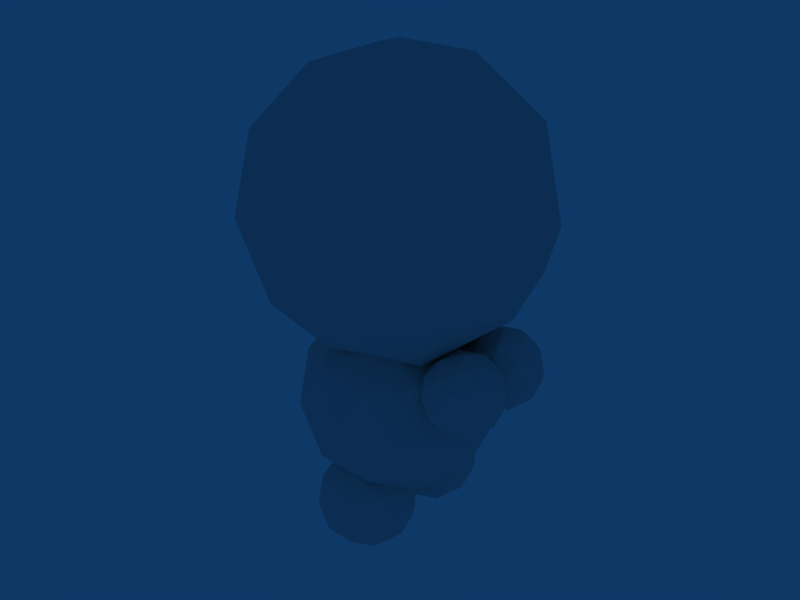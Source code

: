 # Source: player.blend  (saved by Blender 2.49.2; exported with 4.5.12 LTS)
import bpy
from mathutils import Matrix  # noqa: F401  (used for matrix-valued properties, if any)

bpy.ops.wm.read_factory_settings(use_empty=True)
scene = bpy.context.scene
scene.name = 'Scene'

# ---- collections
col_collection_1 = bpy.data.collections.new('Collection 1'); scene.collection.children.link(col_collection_1)

# ---- world
world_world = bpy.data.worlds.new('World'); scene.world = world_world
world_world.color = (0.05656, 0.2208, 0.4)
world_world.use_sun_shadow = False
world_world.sun_shadow_jitter_overblur = 0.0
world_world.cycles.sampling_method = 'MANUAL'
world_world.cycles.sample_map_resolution = 256

# ---- meshes
me_sphere_005 = bpy.data.meshes.new('Sphere.005')
me_sphere_005.from_pydata([(0.0, 0.0, -0.4), (0.2894, -0.2103, -0.1789), (-0.1106, -0.3403, -0.1789), (-0.3578, 0.0, -0.1789), (-0.1106, 0.3403, -0.1789), (0.2894, 0.2103, -0.1789), (0.1106, -0.3403, 0.1789), (-0.2894, -0.2103, 0.1789), (-0.2894, 0.2103, 0.1789), (0.1106, 0.3403, 0.1789), (0.3578, 0.0, 0.1789), (0.0, 0.0, 0.4), (0.1701, -0.1236, -0.3403), (-0.06498, -0.2, -0.3403), (0.1051, -0.3236, -0.2103), (0.1701, 0.1236, -0.3403), (0.3403, 0.0, -0.2103), (-0.2103, 0.0, -0.3403), (-0.2753, -0.2, -0.2103), (-0.06498, 0.2, -0.3403), (-0.2753, 0.2, -0.2103), (0.1051, 0.3236, -0.2103), (0.3804, 0.1236, 0.0), (0.3804, -0.1236, 0.0), (0.2351, -0.3236, 0.0), (0.0, -0.4, 0.0), (-0.2351, -0.3236, 0.0), (-0.3804, -0.1236, 0.0), (-0.3804, 0.1236, 0.0), (-0.2351, 0.3236, 0.0), (0.0, 0.4, 0.0), (0.2351, 0.3236, 0.0), (0.2753, -0.2, 0.2103), (-0.1051, -0.3236, 0.2103), (-0.3403, 0.0, 0.2103), (-0.1051, 0.3236, 0.2103), (0.2753, 0.2, 0.2103), (0.2103, 0.0, 0.3403), (0.06498, -0.2, 0.3403), (-0.1701, -0.1236, 0.3403), (-0.1701, 0.1236, 0.3403), (0.06498, 0.2, 0.3403)], [], [(14, 12, 1), (12, 14, 13), (2, 13, 14), (13, 0, 12), (16, 1, 12), (12, 15, 16), (5, 16, 15), (12, 0, 15), (18, 13, 2), (13, 18, 17), (3, 17, 18), (17, 0, 13), (20, 17, 3), (17, 20, 19), (4, 19, 20), (19, 0, 17), (21, 19, 4), (19, 21, 15), (5, 15, 21), (15, 0, 19), (23, 1, 16), (16, 22, 23), (10, 23, 22), (22, 16, 5), (25, 2, 14), (14, 24, 25), (6, 25, 24), (24, 14, 1), (27, 3, 18), (18, 26, 27), (7, 27, 26), (26, 18, 2), (29, 4, 20), (20, 28, 29), (8, 29, 28), (28, 20, 3), (31, 5, 21), (21, 30, 31), (9, 31, 30), (30, 21, 4), (32, 23, 10), (23, 32, 24), (6, 24, 32), (24, 1, 23), (33, 25, 6), (25, 33, 26), (7, 26, 33), (26, 2, 25), (34, 27, 7), (27, 34, 28), (8, 28, 34), (28, 3, 27), (35, 29, 8), (29, 35, 30), (9, 30, 35), (30, 4, 29), (36, 31, 9), (31, 36, 22), (10, 22, 36), (22, 5, 31), (38, 6, 32), (32, 37, 38), (11, 38, 37), (37, 32, 10), (39, 7, 33), (33, 38, 39), (11, 39, 38), (38, 33, 6), (40, 8, 34), (34, 39, 40), (11, 40, 39), (39, 34, 7), (41, 9, 35), (35, 40, 41), (11, 41, 40), (40, 35, 8), (37, 10, 36), (36, 41, 37), (11, 37, 41), (41, 36, 9)])
_uv = me_sphere_005.uv_layers.new(name='UVTex')
_uv.uv.foreach_set('vector', [0.8114, 0.7382, 0.8521, 0.675, 0.8582, 0.7471, 0.8521, 0.675, 0.8114, 0.7382, 0.7708, 0.675, 0.7647, 0.7471, 0.7708, 0.675, 0.8114, 0.7382, 0.2221, 0.9077, 0.2422, 0.8536, 0.2854, 0.8834, 0.9181, 0.7317, 0.8582, 0.7471, 0.8521, 0.675, 0.2854, 0.8834, 0.2696, 0.8213, 0.3244, 0.8199, 0.2871, 0.7805, 0.3244, 0.8199, 0.2696, 0.8213, 0.2854, 0.8834, 0.2422, 0.8536, 0.2696, 0.8213, 0.7048, 0.7317, 0.7708, 0.675, 0.7647, 0.7471, 0.2221, 0.9077, 0.1589, 0.8835, 0.2039, 0.8465, 0.1695, 0.8257, 0.2039, 0.8465, 0.1589, 0.8835, 0.2039, 0.8465, 0.2422, 0.8536, 0.2221, 0.9077, 0.1981, 0.8012, 0.2039, 0.8465, 0.1695, 0.8257, 0.2039, 0.8465, 0.1981, 0.8012, 0.2313, 0.8139, 0.2221, 0.7805, 0.2313, 0.8139, 0.1981, 0.8012, 0.2313, 0.8139, 0.2422, 0.8536, 0.2039, 0.8465, 0.2518, 0.7805, 0.2313, 0.8139, 0.2221, 0.7805, 0.2313, 0.8139, 0.2518, 0.7805, 0.2696, 0.8213, 0.2871, 0.7805, 0.2696, 0.8213, 0.2518, 0.7805, 0.2696, 0.8213, 0.2422, 0.8536, 0.2313, 0.8139, 0.8798, 0.7969, 0.8582, 0.7471, 0.9181, 0.7317, 0.9181, 0.7317, 0.9432, 0.8231, 0.8798, 0.7969, 0.8871, 0.8522, 0.8798, 0.7969, 0.9432, 0.8231, 0.3244, 0.7412, 0.3244, 0.8199, 0.2871, 0.7805, 0.7901, 0.7884, 0.7647, 0.7471, 0.8114, 0.7382, 0.8114, 0.7382, 0.8328, 0.7884, 0.7901, 0.7884, 0.8114, 0.8232, 0.7901, 0.7884, 0.8328, 0.7884, 0.8328, 0.7884, 0.8114, 0.7382, 0.8582, 0.7471, 0.1197, 0.8198, 0.1695, 0.8257, 0.1589, 0.8835, 0.7048, 0.7317, 0.743, 0.7969, 0.6796, 0.8231, 0.7358, 0.8522, 0.6796, 0.8231, 0.743, 0.7969, 0.743, 0.7969, 0.7048, 0.7317, 0.7647, 0.7471, 0.1981, 0.7599, 0.2221, 0.7805, 0.1981, 0.8012, 0.1981, 0.8012, 0.1634, 0.7805, 0.1981, 0.7599, 0.1695, 0.7354, 0.1981, 0.7599, 0.1634, 0.7805, 0.1634, 0.7805, 0.1981, 0.8012, 0.1695, 0.8257, 0.2696, 0.7397, 0.2871, 0.7805, 0.2518, 0.7805, 0.2518, 0.7805, 0.2313, 0.7472, 0.2696, 0.7397, 0.2422, 0.7075, 0.2696, 0.7397, 0.2313, 0.7472, 0.2313, 0.7472, 0.2518, 0.7805, 0.2221, 0.7805, 0.846, 0.8364, 0.8798, 0.7969, 0.8871, 0.8522, 0.8798, 0.7969, 0.846, 0.8364, 0.8328, 0.7884, 0.8114, 0.8232, 0.8328, 0.7884, 0.846, 0.8364, 0.8328, 0.7884, 0.8582, 0.7471, 0.8798, 0.7969, 0.7769, 0.8364, 0.7901, 0.7884, 0.8114, 0.8232, 0.7901, 0.7884, 0.7769, 0.8364, 0.743, 0.7969, 0.7358, 0.8522, 0.743, 0.7969, 0.7769, 0.8364, 0.743, 0.7969, 0.7647, 0.7471, 0.7901, 0.7884, 0.7048, 0.9148, 0.6796, 0.8231, 0.7358, 0.8522, 0.1197, 0.8198, 0.1197, 0.7413, 0.1634, 0.7805, 0.1695, 0.7354, 0.1634, 0.7805, 0.1197, 0.7413, 0.1634, 0.7805, 0.1695, 0.8257, 0.1197, 0.8198, 0.2039, 0.7145, 0.1981, 0.7599, 0.1695, 0.7354, 0.1981, 0.7599, 0.2039, 0.7145, 0.2313, 0.7472, 0.2422, 0.7075, 0.2313, 0.7472, 0.2039, 0.7145, 0.2313, 0.7472, 0.2221, 0.7805, 0.1981, 0.7599, 0.2854, 0.6777, 0.2696, 0.7397, 0.2422, 0.7075, 0.2696, 0.7397, 0.2854, 0.6777, 0.3244, 0.7412, 0.8871, 0.8522, 0.9432, 0.8231, 0.918, 0.9148, 0.3244, 0.7412, 0.2871, 0.7805, 0.2696, 0.7397, 0.8114, 0.8661, 0.8114, 0.8232, 0.846, 0.8364, 0.846, 0.8364, 0.8537, 0.8919, 0.8114, 0.8661, 0.8114, 0.9172, 0.8114, 0.8661, 0.8537, 0.8919, 0.8537, 0.8919, 0.846, 0.8364, 0.8871, 0.8522, 0.7692, 0.8919, 0.7358, 0.8522, 0.7769, 0.8364, 0.7769, 0.8364, 0.8114, 0.8661, 0.7692, 0.8919, 0.8114, 0.9172, 0.7692, 0.8919, 0.8114, 0.8661, 0.8114, 0.8661, 0.7769, 0.8364, 0.8114, 0.8232, 0.1589, 0.6776, 0.1695, 0.7354, 0.1197, 0.7413, 0.7048, 0.9148, 0.7692, 0.8919, 0.7707, 0.9713, 0.8114, 0.9172, 0.7707, 0.9713, 0.7692, 0.8919, 0.7692, 0.8919, 0.7048, 0.9148, 0.7358, 0.8522, 0.2221, 0.6533, 0.2422, 0.7075, 0.2039, 0.7145, 0.2039, 0.7145, 0.1589, 0.6776, 0.2221, 0.6533, 0.8114, 0.9172, 0.8522, 0.9713, 0.7707, 0.9713, 0.1589, 0.6776, 0.2039, 0.7145, 0.1695, 0.7354, 0.8537, 0.8919, 0.8871, 0.8522, 0.918, 0.9148, 0.918, 0.9148, 0.8522, 0.9713, 0.8537, 0.8919, 0.8114, 0.9172, 0.8537, 0.8919, 0.8522, 0.9713, 0.2221, 0.6533, 0.2854, 0.6777, 0.2422, 0.7075])
me_sphere_005.use_remesh_preserve_volume = False
me_sphere_005.use_remesh_preserve_attributes = False
me_sphere_005.use_mirror_vertex_groups = False
me_sphere_005.update()
me_sphere_004 = bpy.data.meshes.new('Sphere.004')
me_sphere_004.from_pydata([(0.0, 0.0, -0.4), (0.2894, -0.2103, -0.1789), (-0.1106, -0.3403, -0.1789), (-0.3578, 0.0, -0.1789), (-0.1106, 0.3403, -0.1789), (0.2894, 0.2103, -0.1789), (0.1106, -0.3403, 0.1789), (-0.2894, -0.2103, 0.1789), (-0.2894, 0.2103, 0.1789), (0.1106, 0.3403, 0.1789), (0.3578, 0.0, 0.1789), (0.0, 0.0, 0.4), (0.1701, -0.1236, -0.3403), (-0.06498, -0.2, -0.3403), (0.1051, -0.3236, -0.2103), (0.1701, 0.1236, -0.3403), (0.3403, 0.0, -0.2103), (-0.2103, 0.0, -0.3403), (-0.2753, -0.2, -0.2103), (-0.06498, 0.2, -0.3403), (-0.2753, 0.2, -0.2103), (0.1051, 0.3236, -0.2103), (0.3804, 0.1236, 0.0), (0.3804, -0.1236, 0.0), (0.2351, -0.3236, 0.0), (0.0, -0.4, 0.0), (-0.2351, -0.3236, 0.0), (-0.3804, -0.1236, 0.0), (-0.3804, 0.1236, 0.0), (-0.2351, 0.3236, 0.0), (0.0, 0.4, 0.0), (0.2351, 0.3236, 0.0), (0.2753, -0.2, 0.2103), (-0.1051, -0.3236, 0.2103), (-0.3403, 0.0, 0.2103), (-0.1051, 0.3236, 0.2103), (0.2753, 0.2, 0.2103), (0.2103, 0.0, 0.3403), (0.06498, -0.2, 0.3403), (-0.1701, -0.1236, 0.3403), (-0.1701, 0.1236, 0.3403), (0.06498, 0.2, 0.3403), (-0.9719, -0.6959, -0.5104)], [], [(14, 12, 1), (12, 14, 13), (2, 13, 14), (13, 0, 12), (16, 1, 12), (12, 15, 16), (5, 16, 15), (12, 0, 15), (18, 13, 2), (13, 18, 17), (3, 17, 18), (17, 0, 13), (20, 17, 3), (17, 20, 19), (4, 19, 20), (19, 0, 17), (21, 19, 4), (19, 21, 15), (5, 15, 21), (15, 0, 19), (23, 1, 16), (16, 22, 23), (10, 23, 22), (22, 16, 5), (25, 2, 14), (14, 24, 25), (6, 25, 24), (24, 14, 1), (27, 3, 18), (18, 26, 27), (7, 27, 26), (26, 18, 2), (29, 4, 20), (20, 28, 29), (8, 29, 28), (28, 20, 3), (31, 5, 21), (21, 30, 31), (9, 31, 30), (30, 21, 4), (32, 23, 10), (23, 32, 24), (6, 24, 32), (24, 1, 23), (33, 25, 6), (25, 33, 26), (7, 26, 33), (26, 2, 25), (34, 27, 7), (27, 34, 28), (8, 28, 34), (28, 3, 27), (35, 29, 8), (29, 35, 30), (9, 30, 35), (30, 4, 29), (36, 31, 9), (31, 36, 22), (10, 22, 36), (22, 5, 31), (38, 6, 32), (32, 37, 38), (11, 38, 37), (37, 32, 10), (39, 7, 33), (33, 38, 39), (11, 39, 38), (38, 33, 6), (40, 8, 34), (34, 39, 40), (11, 40, 39), (39, 34, 7), (41, 9, 35), (35, 40, 41), (11, 41, 40), (40, 35, 8), (37, 10, 36), (36, 41, 37), (11, 37, 41), (41, 36, 9)])
_uv = me_sphere_004.uv_layers.new(name='UVTex')
_uv.uv.foreach_set('vector', [0.211, 0.8208, 0.2165, 0.7814, 0.2402, 0.8096, 0.2165, 0.7814, 0.211, 0.8208, 0.1864, 0.7997, 0.1864, 0.8302, 0.1864, 0.7997, 0.211, 0.8208, 0.1864, 0.7997, 0.1864, 0.7634, 0.2165, 0.7814, 0.2622, 0.7651, 0.2402, 0.8096, 0.2165, 0.7814, 0.2165, 0.7814, 0.2154, 0.725, 0.2622, 0.7651, 0.8153, 0.7521, 0.8413, 0.7248, 0.8413, 0.7795, 0.2165, 0.7814, 0.1864, 0.7634, 0.2154, 0.725, 0.1619, 0.8208, 0.1864, 0.7997, 0.1864, 0.8302, 0.1864, 0.7997, 0.1619, 0.8208, 0.1564, 0.7814, 0.1327, 0.8096, 0.1564, 0.7814, 0.1619, 0.8208, 0.1564, 0.7814, 0.1864, 0.7634, 0.1864, 0.7997, 0.1107, 0.7651, 0.1564, 0.7814, 0.1327, 0.8096, 0.1564, 0.7814, 0.1107, 0.7651, 0.1575, 0.725, 0.7841, 0.8028, 0.8141, 0.8236, 0.7702, 0.8405, 0.1575, 0.725, 0.1864, 0.7634, 0.1564, 0.7814, 0.8032, 0.7805, 0.8141, 0.8236, 0.7841, 0.8028, 0.8141, 0.8236, 0.8032, 0.7805, 0.8413, 0.7795, 0.8153, 0.7521, 0.8413, 0.7795, 0.8032, 0.7805, 0.2154, 0.725, 0.1864, 0.7634, 0.1575, 0.725, 0.2801, 0.8303, 0.2402, 0.8096, 0.2622, 0.7651, 0.8413, 0.7248, 0.8032, 0.7238, 0.8141, 0.6807, 0.7841, 0.7014, 0.8141, 0.6807, 0.8032, 0.7238, 0.8032, 0.7238, 0.8413, 0.7248, 0.8153, 0.7521, 0.2016, 0.8549, 0.1864, 0.8302, 0.211, 0.8208, 0.211, 0.8208, 0.235, 0.8489, 0.2016, 0.8549, 0.2197, 0.8843, 0.2016, 0.8549, 0.235, 0.8489, 0.235, 0.8489, 0.211, 0.8208, 0.2402, 0.8096, 0.1378, 0.8489, 0.1327, 0.8096, 0.1619, 0.8208, 0.1619, 0.8208, 0.1713, 0.8549, 0.1378, 0.8489, 0.1532, 0.8843, 0.1378, 0.8489, 0.1713, 0.8549, 0.1713, 0.8549, 0.1619, 0.8208, 0.1864, 0.8302, 0.7576, 0.798, 0.7841, 0.8028, 0.7702, 0.8405, 0.7702, 0.8405, 0.7263, 0.8236, 0.7576, 0.798, 0.7337, 0.7835, 0.7576, 0.798, 0.7263, 0.8236, 0.09277, 0.8303, 0.1107, 0.7651, 0.1327, 0.8096, 0.7908, 0.7521, 0.8153, 0.7521, 0.8032, 0.7805, 0.8032, 0.7805, 0.7766, 0.7753, 0.7908, 0.7521, 0.7702, 0.7521, 0.7908, 0.7521, 0.7766, 0.7753, 0.7766, 0.7753, 0.8032, 0.7805, 0.7841, 0.8028, 0.7702, 0.6638, 0.8141, 0.6807, 0.7841, 0.7014, 0.2801, 0.8303, 0.2622, 0.8953, 0.235, 0.8489, 0.2197, 0.8843, 0.235, 0.8489, 0.2622, 0.8953, 0.235, 0.8489, 0.2402, 0.8096, 0.2801, 0.8303, 0.1864, 0.8906, 0.2016, 0.8549, 0.2197, 0.8843, 0.2016, 0.8549, 0.1864, 0.8906, 0.1713, 0.8549, 0.1532, 0.8843, 0.1713, 0.8549, 0.1864, 0.8906, 0.1713, 0.8549, 0.1864, 0.8302, 0.2016, 0.8549, 0.1106, 0.8953, 0.1378, 0.8489, 0.1532, 0.8843, 0.1378, 0.8489, 0.1106, 0.8953, 0.09277, 0.8303, 0.7337, 0.7835, 0.7263, 0.8236, 0.6991, 0.7794, 0.09277, 0.8303, 0.1327, 0.8096, 0.1378, 0.8489, 0.7535, 0.7665, 0.7576, 0.798, 0.7337, 0.7835, 0.7576, 0.798, 0.7535, 0.7665, 0.7766, 0.7753, 0.7702, 0.7521, 0.7766, 0.7753, 0.7535, 0.7665, 0.7766, 0.7753, 0.7841, 0.8028, 0.7576, 0.798, 0.7766, 0.729, 0.7908, 0.7521, 0.7702, 0.7521, 0.7908, 0.7521, 0.7766, 0.729, 0.8032, 0.7238, 0.7841, 0.7014, 0.8032, 0.7238, 0.7766, 0.729, 0.8032, 0.7238, 0.8153, 0.7521, 0.7908, 0.7521, 0.2153, 0.9355, 0.2197, 0.8843, 0.2622, 0.8953, 0.7702, 0.6638, 0.7576, 0.7063, 0.7263, 0.6806, 0.7337, 0.7208, 0.7263, 0.6806, 0.7576, 0.7063, 0.7576, 0.7063, 0.7702, 0.6638, 0.7841, 0.7014, 0.1575, 0.9355, 0.1532, 0.8843, 0.1864, 0.8906, 0.1864, 0.8906, 0.2153, 0.9355, 0.1575, 0.9355, 0.7337, 0.7208, 0.6991, 0.7249, 0.7263, 0.6806, 0.2153, 0.9355, 0.1864, 0.8906, 0.2197, 0.8843, 0.7294, 0.7521, 0.7337, 0.7835, 0.6991, 0.7794, 0.6991, 0.7794, 0.6991, 0.7249, 0.7294, 0.7521, 0.7337, 0.7208, 0.7294, 0.7521, 0.6991, 0.7249, 0.1575, 0.9355, 0.1106, 0.8953, 0.1532, 0.8843, 0.7535, 0.7378, 0.7702, 0.7521, 0.7535, 0.7665, 0.7535, 0.7665, 0.7294, 0.7521, 0.7535, 0.7378, 0.7337, 0.7208, 0.7535, 0.7378, 0.7294, 0.7521, 0.7294, 0.7521, 0.7535, 0.7665, 0.7337, 0.7835, 0.7576, 0.7063, 0.7841, 0.7014, 0.7766, 0.729, 0.7766, 0.729, 0.7535, 0.7378, 0.7576, 0.7063, 0.7337, 0.7208, 0.7576, 0.7063, 0.7535, 0.7378, 0.7535, 0.7378, 0.7766, 0.729, 0.7702, 0.7521])
me_sphere_004.use_remesh_preserve_volume = False
me_sphere_004.use_remesh_preserve_attributes = False
me_sphere_004.use_mirror_vertex_groups = False
me_sphere_004.update()
me_sphere_003 = bpy.data.meshes.new('Sphere.003')
me_sphere_003.from_pydata([(0.0, 0.0, -0.5), (0.3618, -0.2629, -0.2236), (-0.1382, -0.4253, -0.2236), (-0.4472, 0.0, -0.2236), (-0.1382, 0.4253, -0.2236), (0.3618, 0.2629, -0.2236), (0.1382, -0.4253, 0.2236), (-0.3618, -0.2629, 0.2236), (-0.3618, 0.2629, 0.2236), (0.1382, 0.4253, 0.2236), (0.4472, 0.0, 0.2236), (0.0, 0.0, 0.5), (0.2127, -0.1545, -0.4253), (-0.08123, -0.25, -0.4253), (0.1314, -0.4045, -0.2629), (0.2127, 0.1545, -0.4253), (0.4253, 0.0, -0.2629), (-0.2629, 0.0, -0.4253), (-0.3441, -0.25, -0.2629), (-0.08123, 0.25, -0.4253), (-0.3441, 0.25, -0.2629), (0.1314, 0.4045, -0.2629), (0.4755, 0.1545, 0.0), (0.4755, -0.1545, 0.0), (0.2939, -0.4045, 0.0), (0.0, -0.5, 0.0), (-0.2939, -0.4045, 0.0), (-0.4755, -0.1545, 0.0), (-0.4755, 0.1545, 0.0), (-0.2939, 0.4045, 0.0), (0.0, 0.5, 0.0), (0.2939, 0.4045, 0.0), (0.3441, -0.25, 0.2629), (-0.1314, -0.4045, 0.2629), (-0.4253, 0.0, 0.2629), (-0.1314, 0.4045, 0.2629), (0.3441, 0.25, 0.2629), (0.2629, 0.0, 0.4253), (0.08123, -0.25, 0.4253), (-0.2127, -0.1545, 0.4253), (-0.2127, 0.1545, 0.4253), (0.08123, 0.25, 0.4253)], [], [(14, 12, 1), (12, 14, 13), (2, 13, 14), (13, 0, 12), (16, 1, 12), (12, 15, 16), (5, 16, 15), (12, 0, 15), (18, 13, 2), (13, 18, 17), (3, 17, 18), (17, 0, 13), (20, 17, 3), (17, 20, 19), (4, 19, 20), (19, 0, 17), (21, 19, 4), (19, 21, 15), (5, 15, 21), (15, 0, 19), (23, 1, 16), (16, 22, 23), (10, 23, 22), (22, 16, 5), (25, 2, 14), (14, 24, 25), (6, 25, 24), (24, 14, 1), (27, 3, 18), (18, 26, 27), (7, 27, 26), (26, 18, 2), (29, 4, 20), (20, 28, 29), (8, 29, 28), (28, 20, 3), (31, 5, 21), (21, 30, 31), (9, 31, 30), (30, 21, 4), (32, 23, 10), (23, 32, 24), (6, 24, 32), (24, 1, 23), (33, 25, 6), (25, 33, 26), (7, 26, 33), (26, 2, 25), (34, 27, 7), (27, 34, 28), (8, 28, 34), (28, 3, 27), (35, 29, 8), (29, 35, 30), (9, 30, 35), (30, 4, 29), (36, 31, 9), (31, 36, 22), (10, 22, 36), (22, 5, 31), (38, 6, 32), (32, 37, 38), (11, 38, 37), (37, 32, 10), (39, 7, 33), (33, 38, 39), (11, 39, 38), (38, 33, 6), (40, 8, 34), (34, 39, 40), (11, 40, 39), (39, 34, 7), (41, 9, 35), (35, 40, 41), (11, 41, 40), (40, 35, 8), (37, 10, 36), (36, 41, 37), (11, 37, 41), (41, 36, 9)])
_uv = me_sphere_003.uv_layers.new(name='UVTex')
_uv.uv.foreach_set('vector', [0.03974, 0.07198, 0.1429, 0.07198, 0.1429, 0.1752, 0.03974, 0.07198, 0.1429, 0.07198, 0.1429, 0.1752, 0.03974, 0.07198, 0.1429, 0.07198, 0.1429, 0.1752, 0.03974, 0.07198, 0.1429, 0.07198, 0.1429, 0.1752, 0.03974, 0.07198, 0.1429, 0.07198, 0.1429, 0.1752, 0.03974, 0.07198, 0.1429, 0.07198, 0.1429, 0.1752, 0.03974, 0.07198, 0.1429, 0.07198, 0.1429, 0.1752, 0.03974, 0.07198, 0.1429, 0.07198, 0.1429, 0.1752, 0.03974, 0.07198, 0.1429, 0.07198, 0.1429, 0.1752, 0.03974, 0.07198, 0.1429, 0.07198, 0.1429, 0.1752, 0.03974, 0.07198, 0.1429, 0.07198, 0.1429, 0.1752, 0.03974, 0.07198, 0.1429, 0.07198, 0.1429, 0.1752, 0.03974, 0.07198, 0.1429, 0.07198, 0.1429, 0.1752, 0.03974, 0.07198, 0.1429, 0.07198, 0.1429, 0.1752, 0.03974, 0.07198, 0.1429, 0.07198, 0.1429, 0.1752, 0.03974, 0.07198, 0.1429, 0.07198, 0.1429, 0.1752, 0.03974, 0.07198, 0.1429, 0.07198, 0.1429, 0.1752, 0.03974, 0.07198, 0.1429, 0.07198, 0.1429, 0.1752, 0.03974, 0.07198, 0.1429, 0.07198, 0.1429, 0.1752, 0.03974, 0.07198, 0.1429, 0.07198, 0.1429, 0.1752, 0.03974, 0.07198, 0.1429, 0.07198, 0.1429, 0.1752, 0.03974, 0.07198, 0.1429, 0.07198, 0.1429, 0.1752, 0.03974, 0.07198, 0.1429, 0.07198, 0.1429, 0.1752, 0.03974, 0.07198, 0.1429, 0.07198, 0.1429, 0.1752, 0.03974, 0.07198, 0.1429, 0.07198, 0.1429, 0.1752, 0.03974, 0.07198, 0.1429, 0.07198, 0.1429, 0.1752, 0.03974, 0.07198, 0.1429, 0.07198, 0.1429, 0.1752, 0.03974, 0.07198, 0.1429, 0.07198, 0.1429, 0.1752, 0.03974, 0.07198, 0.1429, 0.07198, 0.1429, 0.1752, 0.03974, 0.07198, 0.1429, 0.07198, 0.1429, 0.1752, 0.03974, 0.07198, 0.1429, 0.07198, 0.1429, 0.1752, 0.03974, 0.07198, 0.1429, 0.07198, 0.1429, 0.1752, 0.03974, 0.07198, 0.1429, 0.07198, 0.1429, 0.1752, 0.03974, 0.07198, 0.1429, 0.07198, 0.1429, 0.1752, 0.03974, 0.07198, 0.1429, 0.07198, 0.1429, 0.1752, 0.03974, 0.07198, 0.1429, 0.07198, 0.1429, 0.1752, 0.03974, 0.07198, 0.1429, 0.07198, 0.1429, 0.1752, 0.03974, 0.07198, 0.1429, 0.07198, 0.1429, 0.1752, 0.03974, 0.07198, 0.1429, 0.07198, 0.1429, 0.1752, 0.03974, 0.07198, 0.1429, 0.07198, 0.1429, 0.1752, 0.03974, 0.07198, 0.1429, 0.07198, 0.1429, 0.1752, 0.03974, 0.07198, 0.1429, 0.07198, 0.1429, 0.1752, 0.03974, 0.07198, 0.1429, 0.07198, 0.1429, 0.1752, 0.03974, 0.07198, 0.1429, 0.07198, 0.1429, 0.1752, 0.03974, 0.07198, 0.1429, 0.07198, 0.1429, 0.1752, 0.03974, 0.07198, 0.1429, 0.07198, 0.1429, 0.1752, 0.03974, 0.07198, 0.1429, 0.07198, 0.1429, 0.1752, 0.03974, 0.07198, 0.1429, 0.07198, 0.1429, 0.1752, 0.03974, 0.07198, 0.1429, 0.07198, 0.1429, 0.1752, 0.03974, 0.07198, 0.1429, 0.07198, 0.1429, 0.1752, 0.03974, 0.07198, 0.1429, 0.07198, 0.1429, 0.1752, 0.03974, 0.07198, 0.1429, 0.07198, 0.1429, 0.1752, 0.03974, 0.07198, 0.1429, 0.07198, 0.1429, 0.1752, 0.03974, 0.07198, 0.1429, 0.07198, 0.1429, 0.1752, 0.03974, 0.07198, 0.1429, 0.07198, 0.1429, 0.1752, 0.03974, 0.07198, 0.1429, 0.07198, 0.1429, 0.1752, 0.03974, 0.07198, 0.1429, 0.07198, 0.1429, 0.1752, 0.03974, 0.07198, 0.1429, 0.07198, 0.1429, 0.1752, 0.03974, 0.07198, 0.1429, 0.07198, 0.1429, 0.1752, 0.03974, 0.07198, 0.1429, 0.07198, 0.1429, 0.1752, 0.03974, 0.07198, 0.1429, 0.07198, 0.1429, 0.1752, 0.03974, 0.07198, 0.1429, 0.07198, 0.1429, 0.1752, 0.03974, 0.07198, 0.1429, 0.07198, 0.1429, 0.1752, 0.03974, 0.07198, 0.1429, 0.07198, 0.1429, 0.1752, 0.03974, 0.07198, 0.1429, 0.07198, 0.1429, 0.1752, 0.03974, 0.07198, 0.1429, 0.07198, 0.1429, 0.1752, 0.03974, 0.07198, 0.1429, 0.07198, 0.1429, 0.1752, 0.03974, 0.07198, 0.1429, 0.07198, 0.1429, 0.1752, 0.03974, 0.07198, 0.1429, 0.07198, 0.1429, 0.1752, 0.03974, 0.07198, 0.1429, 0.07198, 0.1429, 0.1752, 0.03974, 0.07198, 0.1429, 0.07198, 0.1429, 0.1752, 0.03974, 0.07198, 0.1429, 0.07198, 0.1429, 0.1752, 0.03974, 0.07198, 0.1429, 0.07198, 0.1429, 0.1752, 0.03974, 0.07198, 0.1429, 0.07198, 0.1429, 0.1752, 0.03974, 0.07198, 0.1429, 0.07198, 0.1429, 0.1752, 0.03974, 0.07198, 0.1429, 0.07198, 0.1429, 0.1752, 0.03974, 0.07198, 0.1429, 0.07198, 0.1429, 0.1752, 0.03974, 0.07198, 0.1429, 0.07198, 0.1429, 0.1752, 0.03974, 0.07198, 0.1429, 0.07198, 0.1429, 0.1752, 0.03974, 0.07198, 0.1429, 0.07198, 0.1429, 0.1752])
me_sphere_003.use_remesh_preserve_volume = False
me_sphere_003.use_remesh_preserve_attributes = False
me_sphere_003.use_mirror_vertex_groups = False
me_sphere_003.update()
me_sphere_002 = bpy.data.meshes.new('Sphere.002')
me_sphere_002.from_pydata([(0.0, 0.0, -0.5), (0.3618, -0.2629, -0.2236), (-0.1382, -0.4253, -0.2236), (-0.4472, 0.0, -0.2236), (-0.1382, 0.4253, -0.2236), (0.3618, 0.2629, -0.2236), (0.1382, -0.4253, 0.2236), (-0.3618, -0.2629, 0.2236), (-0.3618, 0.2629, 0.2236), (0.1382, 0.4253, 0.2236), (0.4472, 0.0, 0.2236), (0.0, 0.0, 0.5), (0.2127, -0.1545, -0.4253), (-0.08123, -0.25, -0.4253), (0.1314, -0.4045, -0.2629), (0.2127, 0.1545, -0.4253), (0.4253, 0.0, -0.2629), (-0.2629, 0.0, -0.4253), (-0.3441, -0.25, -0.2629), (-0.08123, 0.25, -0.4253), (-0.3441, 0.25, -0.2629), (0.1314, 0.4045, -0.2629), (0.4755, 0.1545, 0.0), (0.4755, -0.1545, 0.0), (0.2939, -0.4045, 0.0), (0.0, -0.5, 0.0), (-0.2939, -0.4045, 0.0), (-0.4755, -0.1545, 0.0), (-0.4755, 0.1545, 0.0), (-0.2939, 0.4045, 0.0), (0.0, 0.5, 0.0), (0.2939, 0.4045, 0.0), (0.3441, -0.25, 0.2629), (-0.1314, -0.4045, 0.2629), (-0.4253, 0.0, 0.2629), (-0.1314, 0.4045, 0.2629), (0.3441, 0.25, 0.2629), (0.2629, 0.0, 0.4253), (0.08123, -0.25, 0.4253), (-0.2127, -0.1545, 0.4253), (-0.2127, 0.1545, 0.4253), (0.08123, 0.25, 0.4253)], [], [(14, 12, 1), (12, 14, 13), (2, 13, 14), (13, 0, 12), (16, 1, 12), (12, 15, 16), (5, 16, 15), (12, 0, 15), (18, 13, 2), (13, 18, 17), (3, 17, 18), (17, 0, 13), (20, 17, 3), (17, 20, 19), (4, 19, 20), (19, 0, 17), (21, 19, 4), (19, 21, 15), (5, 15, 21), (15, 0, 19), (23, 1, 16), (16, 22, 23), (10, 23, 22), (22, 16, 5), (25, 2, 14), (14, 24, 25), (6, 25, 24), (24, 14, 1), (27, 3, 18), (18, 26, 27), (7, 27, 26), (26, 18, 2), (29, 4, 20), (20, 28, 29), (8, 29, 28), (28, 20, 3), (31, 5, 21), (21, 30, 31), (9, 31, 30), (30, 21, 4), (32, 23, 10), (23, 32, 24), (6, 24, 32), (24, 1, 23), (33, 25, 6), (25, 33, 26), (7, 26, 33), (26, 2, 25), (34, 27, 7), (27, 34, 28), (8, 28, 34), (28, 3, 27), (35, 29, 8), (29, 35, 30), (9, 30, 35), (30, 4, 29), (36, 31, 9), (31, 36, 22), (10, 22, 36), (22, 5, 31), (38, 6, 32), (32, 37, 38), (11, 38, 37), (37, 32, 10), (39, 7, 33), (33, 38, 39), (11, 39, 38), (38, 33, 6), (40, 8, 34), (34, 39, 40), (11, 40, 39), (39, 34, 7), (41, 9, 35), (35, 40, 41), (11, 41, 40), (40, 35, 8), (37, 10, 36), (36, 41, 37), (11, 37, 41), (41, 36, 9)])
_uv = me_sphere_002.uv_layers.new(name='UVTex')
_uv.uv.foreach_set('vector', [0.0434, 0.06443, 0.1333, 0.06443, 0.1333, 0.1543, 0.0434, 0.06443, 0.1333, 0.06443, 0.1333, 0.1543, 0.0434, 0.06443, 0.1333, 0.06443, 0.1333, 0.1543, 0.0434, 0.06443, 0.1333, 0.06443, 0.1333, 0.1543, 0.0434, 0.06443, 0.1333, 0.06443, 0.1333, 0.1543, 0.0434, 0.06443, 0.1333, 0.06443, 0.1333, 0.1543, 0.0434, 0.06443, 0.1333, 0.06443, 0.1333, 0.1543, 0.0434, 0.06443, 0.1333, 0.06443, 0.1333, 0.1543, 0.0434, 0.06443, 0.1333, 0.06443, 0.1333, 0.1543, 0.0434, 0.06443, 0.1333, 0.06443, 0.1333, 0.1543, 0.0434, 0.06443, 0.1333, 0.06443, 0.1333, 0.1543, 0.0434, 0.06443, 0.1333, 0.06443, 0.1333, 0.1543, 0.0434, 0.06443, 0.1333, 0.06443, 0.1333, 0.1543, 0.0434, 0.06443, 0.1333, 0.06443, 0.1333, 0.1543, 0.0434, 0.06443, 0.1333, 0.06443, 0.1333, 0.1543, 0.0434, 0.06443, 0.1333, 0.06443, 0.1333, 0.1543, 0.0434, 0.06443, 0.1333, 0.06443, 0.1333, 0.1543, 0.0434, 0.06443, 0.1333, 0.06443, 0.1333, 0.1543, 0.0434, 0.06443, 0.1333, 0.06443, 0.1333, 0.1543, 0.0434, 0.06443, 0.1333, 0.06443, 0.1333, 0.1543, 0.0434, 0.06443, 0.1333, 0.06443, 0.1333, 0.1543, 0.0434, 0.06443, 0.1333, 0.06443, 0.1333, 0.1543, 0.0434, 0.06443, 0.1333, 0.06443, 0.1333, 0.1543, 0.0434, 0.06443, 0.1333, 0.06443, 0.1333, 0.1543, 0.0434, 0.06443, 0.1333, 0.06443, 0.1333, 0.1543, 0.0434, 0.06443, 0.1333, 0.06443, 0.1333, 0.1543, 0.0434, 0.06443, 0.1333, 0.06443, 0.1333, 0.1543, 0.0434, 0.06443, 0.1333, 0.06443, 0.1333, 0.1543, 0.0434, 0.06443, 0.1333, 0.06443, 0.1333, 0.1543, 0.0434, 0.06443, 0.1333, 0.06443, 0.1333, 0.1543, 0.0434, 0.06443, 0.1333, 0.06443, 0.1333, 0.1543, 0.0434, 0.06443, 0.1333, 0.06443, 0.1333, 0.1543, 0.0434, 0.06443, 0.1333, 0.06443, 0.1333, 0.1543, 0.0434, 0.06443, 0.1333, 0.06443, 0.1333, 0.1543, 0.0434, 0.06443, 0.1333, 0.06443, 0.1333, 0.1543, 0.0434, 0.06443, 0.1333, 0.06443, 0.1333, 0.1543, 0.0434, 0.06443, 0.1333, 0.06443, 0.1333, 0.1543, 0.0434, 0.06443, 0.1333, 0.06443, 0.1333, 0.1543, 0.0434, 0.06443, 0.1333, 0.06443, 0.1333, 0.1543, 0.0434, 0.06443, 0.1333, 0.06443, 0.1333, 0.1543, 0.0434, 0.06443, 0.1333, 0.06443, 0.1333, 0.1543, 0.0434, 0.06443, 0.1333, 0.06443, 0.1333, 0.1543, 0.0434, 0.06443, 0.1333, 0.06443, 0.1333, 0.1543, 0.0434, 0.06443, 0.1333, 0.06443, 0.1333, 0.1543, 0.0434, 0.06443, 0.1333, 0.06443, 0.1333, 0.1543, 0.0434, 0.06443, 0.1333, 0.06443, 0.1333, 0.1543, 0.0434, 0.06443, 0.1333, 0.06443, 0.1333, 0.1543, 0.0434, 0.06443, 0.1333, 0.06443, 0.1333, 0.1543, 0.0434, 0.06443, 0.1333, 0.06443, 0.1333, 0.1543, 0.0434, 0.06443, 0.1333, 0.06443, 0.1333, 0.1543, 0.0434, 0.06443, 0.1333, 0.06443, 0.1333, 0.1543, 0.0434, 0.06443, 0.1333, 0.06443, 0.1333, 0.1543, 0.0434, 0.06443, 0.1333, 0.06443, 0.1333, 0.1543, 0.0434, 0.06443, 0.1333, 0.06443, 0.1333, 0.1543, 0.0434, 0.06443, 0.1333, 0.06443, 0.1333, 0.1543, 0.0434, 0.06443, 0.1333, 0.06443, 0.1333, 0.1543, 0.0434, 0.06443, 0.1333, 0.06443, 0.1333, 0.1543, 0.0434, 0.06443, 0.1333, 0.06443, 0.1333, 0.1543, 0.0434, 0.06443, 0.1333, 0.06443, 0.1333, 0.1543, 0.0434, 0.06443, 0.1333, 0.06443, 0.1333, 0.1543, 0.0434, 0.06443, 0.1333, 0.06443, 0.1333, 0.1543, 0.0434, 0.06443, 0.1333, 0.06443, 0.1333, 0.1543, 0.0434, 0.06443, 0.1333, 0.06443, 0.1333, 0.1543, 0.0434, 0.06443, 0.1333, 0.06443, 0.1333, 0.1543, 0.0434, 0.06443, 0.1333, 0.06443, 0.1333, 0.1543, 0.0434, 0.06443, 0.1333, 0.06443, 0.1333, 0.1543, 0.0434, 0.06443, 0.1333, 0.06443, 0.1333, 0.1543, 0.0434, 0.06443, 0.1333, 0.06443, 0.1333, 0.1543, 0.0434, 0.06443, 0.1333, 0.06443, 0.1333, 0.1543, 0.0434, 0.06443, 0.1333, 0.06443, 0.1333, 0.1543, 0.0434, 0.06443, 0.1333, 0.06443, 0.1333, 0.1543, 0.0434, 0.06443, 0.1333, 0.06443, 0.1333, 0.1543, 0.0434, 0.06443, 0.1333, 0.06443, 0.1333, 0.1543, 0.0434, 0.06443, 0.1333, 0.06443, 0.1333, 0.1543, 0.0434, 0.06443, 0.1333, 0.06443, 0.1333, 0.1543, 0.0434, 0.06443, 0.1333, 0.06443, 0.1333, 0.1543, 0.0434, 0.06443, 0.1333, 0.06443, 0.1333, 0.1543, 0.0434, 0.06443, 0.1333, 0.06443, 0.1333, 0.1543, 0.0434, 0.06443, 0.1333, 0.06443, 0.1333, 0.1543, 0.0434, 0.06443, 0.1333, 0.06443, 0.1333, 0.1543])
me_sphere_002.use_remesh_preserve_volume = False
me_sphere_002.use_remesh_preserve_attributes = False
me_sphere_002.use_mirror_vertex_groups = False
me_sphere_002.update()
me_sphere_001 = bpy.data.meshes.new('Sphere.001')
me_sphere_001.from_pydata([(0.0, 0.0, -1.0), (0.7236, -0.5257, -0.4472), (-0.2764, -0.8506, -0.4472), (-0.8944, 0.0, -0.4472), (-0.2764, 0.8506, -0.4472), (0.7236, 0.5257, -0.4472), (0.2764, -0.8506, 0.4472), (-0.7236, -0.5257, 0.4472), (-0.7236, 0.5257, 0.4472), (0.2764, 0.8506, 0.4472), (0.8944, 0.0, 0.4472), (0.0, 0.0, 1.0), (0.4253, -0.309, -0.8507), (-0.1625, -0.5, -0.8507), (0.2629, -0.809, -0.5257), (0.4253, 0.309, -0.8507), (0.8506, 0.0, -0.5257), (-0.5257, 0.0, -0.8507), (-0.6882, -0.5, -0.5257), (-0.1625, 0.5, -0.8507), (-0.6882, 0.5, -0.5257), (0.2629, 0.809, -0.5257), (0.9511, 0.309, 0.0), (0.9511, -0.309, 0.0), (0.5878, -0.809, 0.0), (0.0, -1.0, 0.0), (-0.5878, -0.809, 0.0), (-0.9511, -0.309, 0.0), (-0.9511, 0.309, 0.0), (-0.5878, 0.809, 0.0), (0.0, 1.0, 0.0), (0.5878, 0.809, 0.0), (0.6882, -0.5, 0.5257), (-0.2629, -0.809, 0.5257), (-0.8506, 0.0, 0.5257), (-0.2629, 0.809, 0.5257), (0.6882, 0.5, 0.5257), (0.5257, 0.0, 0.8507), (0.1625, -0.5, 0.8507), (-0.4253, -0.309, 0.8507), (-0.4253, 0.309, 0.8507), (0.1625, 0.5, 0.8507)], [], [(14, 12, 1), (12, 14, 13), (2, 13, 14), (13, 0, 12), (16, 1, 12), (12, 15, 16), (5, 16, 15), (12, 0, 15), (18, 13, 2), (13, 18, 17), (3, 17, 18), (17, 0, 13), (20, 17, 3), (17, 20, 19), (4, 19, 20), (19, 0, 17), (21, 19, 4), (19, 21, 15), (5, 15, 21), (15, 0, 19), (23, 1, 16), (16, 22, 23), (10, 23, 22), (22, 16, 5), (25, 2, 14), (14, 24, 25), (6, 25, 24), (24, 14, 1), (27, 3, 18), (18, 26, 27), (7, 27, 26), (26, 18, 2), (29, 4, 20), (20, 28, 29), (8, 29, 28), (28, 20, 3), (31, 5, 21), (21, 30, 31), (9, 31, 30), (30, 21, 4), (32, 23, 10), (23, 32, 24), (6, 24, 32), (24, 1, 23), (33, 25, 6), (25, 33, 26), (7, 26, 33), (26, 2, 25), (34, 27, 7), (27, 34, 28), (8, 28, 34), (28, 3, 27), (35, 29, 8), (29, 35, 30), (9, 30, 35), (30, 4, 29), (36, 31, 9), (31, 36, 22), (10, 22, 36), (22, 5, 31), (38, 6, 32), (32, 37, 38), (11, 38, 37), (37, 32, 10), (39, 7, 33), (33, 38, 39), (11, 39, 38), (38, 33, 6), (40, 8, 34), (34, 39, 40), (11, 40, 39), (39, 34, 7), (41, 9, 35), (35, 40, 41), (11, 41, 40), (40, 35, 8), (37, 10, 36), (36, 41, 37), (11, 37, 41), (41, 36, 9)])
_uv = me_sphere_001.uv_layers.new(name='UVTex')
_uv.uv.foreach_set('vector', [0.02845, 0.3333, 0.2624, 0.3333, 0.2624, 0.5673, 0.02845, 0.3333, 0.2624, 0.3333, 0.2624, 0.5673, 0.02845, 0.3333, 0.2624, 0.3333, 0.2624, 0.5673, 0.02845, 0.3333, 0.2624, 0.3333, 0.2624, 0.5673, 0.02845, 0.3333, 0.2624, 0.3333, 0.2624, 0.5673, 0.02845, 0.3333, 0.2624, 0.3333, 0.2624, 0.5673, 0.02845, 0.3333, 0.2624, 0.3333, 0.2624, 0.5673, 0.02845, 0.3333, 0.2624, 0.3333, 0.2624, 0.5673, 0.02845, 0.3333, 0.2624, 0.3333, 0.2624, 0.5673, 0.02845, 0.3333, 0.2624, 0.3333, 0.2624, 0.5673, 0.02845, 0.3333, 0.2624, 0.3333, 0.2624, 0.5673, 0.02845, 0.3333, 0.2624, 0.3333, 0.2624, 0.5673, 0.02845, 0.3333, 0.2624, 0.3333, 0.2624, 0.5673, 0.02845, 0.3333, 0.2624, 0.3333, 0.2624, 0.5673, 0.02845, 0.3333, 0.2624, 0.3333, 0.2624, 0.5673, 0.02845, 0.3333, 0.2624, 0.3333, 0.2624, 0.5673, 0.02845, 0.3333, 0.2624, 0.3333, 0.2624, 0.5673, 0.02845, 0.3333, 0.2624, 0.3333, 0.2624, 0.5673, 0.02845, 0.3333, 0.2624, 0.3333, 0.2624, 0.5673, 0.02845, 0.3333, 0.2624, 0.3333, 0.2624, 0.5673, 0.02845, 0.3333, 0.2624, 0.3333, 0.2624, 0.5673, 0.02845, 0.3333, 0.2624, 0.3333, 0.2624, 0.5673, 0.02845, 0.3333, 0.2624, 0.3333, 0.2624, 0.5673, 0.02845, 0.3333, 0.2624, 0.3333, 0.2624, 0.5673, 0.02845, 0.3333, 0.2624, 0.3333, 0.2624, 0.5673, 0.02845, 0.3333, 0.2624, 0.3333, 0.2624, 0.5673, 0.02845, 0.3333, 0.2624, 0.3333, 0.2624, 0.5673, 0.02845, 0.3333, 0.2624, 0.3333, 0.2624, 0.5673, 0.02845, 0.3333, 0.2624, 0.3333, 0.2624, 0.5673, 0.02845, 0.3333, 0.2624, 0.3333, 0.2624, 0.5673, 0.02845, 0.3333, 0.2624, 0.3333, 0.2624, 0.5673, 0.02845, 0.3333, 0.2624, 0.3333, 0.2624, 0.5673, 0.02845, 0.3333, 0.2624, 0.3333, 0.2624, 0.5673, 0.02845, 0.3333, 0.2624, 0.3333, 0.2624, 0.5673, 0.02845, 0.3333, 0.2624, 0.3333, 0.2624, 0.5673, 0.02845, 0.3333, 0.2624, 0.3333, 0.2624, 0.5673, 0.02845, 0.3333, 0.2624, 0.3333, 0.2624, 0.5673, 0.02845, 0.3333, 0.2624, 0.3333, 0.2624, 0.5673, 0.02845, 0.3333, 0.2624, 0.3333, 0.2624, 0.5673, 0.02845, 0.3333, 0.2624, 0.3333, 0.2624, 0.5673, 0.02845, 0.3333, 0.2624, 0.3333, 0.2624, 0.5673, 0.02845, 0.3333, 0.2624, 0.3333, 0.2624, 0.5673, 0.02845, 0.3333, 0.2624, 0.3333, 0.2624, 0.5673, 0.02845, 0.3333, 0.2624, 0.3333, 0.2624, 0.5673, 0.02845, 0.3333, 0.2624, 0.3333, 0.2624, 0.5673, 0.02845, 0.3333, 0.2624, 0.3333, 0.2624, 0.5673, 0.02845, 0.3333, 0.2624, 0.3333, 0.2624, 0.5673, 0.02845, 0.3333, 0.2624, 0.3333, 0.2624, 0.5673, 0.02845, 0.3333, 0.2624, 0.3333, 0.2624, 0.5673, 0.02845, 0.3333, 0.2624, 0.3333, 0.2624, 0.5673, 0.02845, 0.3333, 0.2624, 0.3333, 0.2624, 0.5673, 0.02845, 0.3333, 0.2624, 0.3333, 0.2624, 0.5673, 0.02845, 0.3333, 0.2624, 0.3333, 0.2624, 0.5673, 0.02845, 0.3333, 0.2624, 0.3333, 0.2624, 0.5673, 0.02845, 0.3333, 0.2624, 0.3333, 0.2624, 0.5673, 0.02845, 0.3333, 0.2624, 0.3333, 0.2624, 0.5673, 0.02845, 0.3333, 0.2624, 0.3333, 0.2624, 0.5673, 0.02845, 0.3333, 0.2624, 0.3333, 0.2624, 0.5673, 0.02845, 0.3333, 0.2624, 0.3333, 0.2624, 0.5673, 0.02845, 0.3333, 0.2624, 0.3333, 0.2624, 0.5673, 0.02845, 0.3333, 0.2624, 0.3333, 0.2624, 0.5673, 0.02845, 0.3333, 0.2624, 0.3333, 0.2624, 0.5673, 0.02845, 0.3333, 0.2624, 0.3333, 0.2624, 0.5673, 0.02845, 0.3333, 0.2624, 0.3333, 0.2624, 0.5673, 0.02845, 0.3333, 0.2624, 0.3333, 0.2624, 0.5673, 0.02845, 0.3333, 0.2624, 0.3333, 0.2624, 0.5673, 0.02845, 0.3333, 0.2624, 0.3333, 0.2624, 0.5673, 0.02845, 0.3333, 0.2624, 0.3333, 0.2624, 0.5673, 0.02845, 0.3333, 0.2624, 0.3333, 0.2624, 0.5673, 0.02845, 0.3333, 0.2624, 0.3333, 0.2624, 0.5673, 0.02845, 0.3333, 0.2624, 0.3333, 0.2624, 0.5673, 0.02845, 0.3333, 0.2624, 0.3333, 0.2624, 0.5673, 0.02845, 0.3333, 0.2624, 0.3333, 0.2624, 0.5673, 0.02845, 0.3333, 0.2624, 0.3333, 0.2624, 0.5673, 0.02845, 0.3333, 0.2624, 0.3333, 0.2624, 0.5673, 0.02845, 0.3333, 0.2624, 0.3333, 0.2624, 0.5673, 0.02845, 0.3333, 0.2624, 0.3333, 0.2624, 0.5673, 0.02845, 0.3333, 0.2624, 0.3333, 0.2624, 0.5673, 0.02845, 0.3333, 0.2624, 0.3333, 0.2624, 0.5673, 0.02845, 0.3333, 0.2624, 0.3333, 0.2624, 0.5673])
me_sphere_001.use_remesh_preserve_volume = False
me_sphere_001.use_remesh_preserve_attributes = False
me_sphere_001.use_mirror_vertex_groups = False
me_sphere_001.update()
me_sphere = bpy.data.meshes.new('Sphere')
me_sphere.from_pydata([(0.0, 0.0, -1.5), (1.009, -0.7886, -0.6708), (-0.4146, -1.276, -0.6708), (-1.342, 0.0, -0.6708), (-0.4146, 1.276, -0.6708), (1.085, 0.7886, -0.6708), (0.4146, -1.276, 0.6708), (-1.085, -0.7886, 0.6708), (-1.085, 0.7886, 0.6708), (0.4146, 1.276, 0.6708), (1.265, 0.0, 0.6708), (0.0, 0.0, 1.5), (0.638, -0.4635, -1.276), (-0.2437, -0.75, -1.276), (0.3943, -1.214, -0.7886), (0.638, 0.4635, -1.276), (1.276, 0.0, -0.7886), (-0.7886, 0.0, -1.276), (-1.032, -0.75, -0.7886), (-0.2437, 0.75, -1.276), (-1.032, 0.75, -0.7886), (0.3943, 1.214, -0.7886), (1.427, 0.4635, 0.0), (1.35, -0.4635, 0.0), (0.8053, -1.214, 0.0), (0.0, -1.5, 0.0), (-0.8817, -1.214, 0.0), (-1.427, -0.4635, 0.0), (-1.427, 0.4635, 0.0), (-0.8817, 1.214, 0.0), (0.0, 1.5, 0.0), (0.8817, 1.214, 0.0), (0.9559, -0.75, 0.7886), (-0.3943, -1.214, 0.7886), (-1.276, 0.0, 0.7886), (-0.3943, 1.214, 0.7886), (1.032, 0.75, 0.7886), (0.7886, 0.0, 1.276), (0.2437, -0.75, 1.276), (-0.638, -0.4635, 1.276), (-0.638, 0.4635, 1.276), (0.2437, 0.75, 1.276)], [], [(14, 12, 1), (12, 14, 13), (2, 13, 14), (13, 0, 12), (16, 1, 12), (12, 15, 16), (5, 16, 15), (12, 0, 15), (18, 13, 2), (13, 18, 17), (3, 17, 18), (17, 0, 13), (20, 17, 3), (17, 20, 19), (4, 19, 20), (19, 0, 17), (21, 19, 4), (19, 21, 15), (5, 15, 21), (15, 0, 19), (23, 1, 16), (16, 22, 23), (10, 23, 22), (22, 16, 5), (25, 2, 14), (14, 24, 25), (6, 25, 24), (24, 14, 1), (27, 3, 18), (18, 26, 27), (7, 27, 26), (26, 18, 2), (29, 4, 20), (20, 28, 29), (8, 29, 28), (28, 20, 3), (31, 5, 21), (21, 30, 31), (9, 31, 30), (30, 21, 4), (32, 23, 10), (23, 32, 24), (6, 24, 32), (24, 1, 23), (33, 25, 6), (25, 33, 26), (7, 26, 33), (26, 2, 25), (34, 27, 7), (27, 34, 28), (8, 28, 34), (28, 3, 27), (35, 29, 8), (29, 35, 30), (9, 30, 35), (30, 4, 29), (36, 31, 9), (31, 36, 22), (10, 22, 36), (22, 5, 31), (38, 6, 32), (32, 37, 38), (11, 38, 37), (37, 32, 10), (39, 7, 33), (33, 38, 39), (11, 39, 38), (38, 33, 6), (40, 8, 34), (34, 39, 40), (11, 40, 39), (39, 34, 7), (41, 9, 35), (35, 40, 41), (11, 41, 40), (40, 35, 8), (37, 10, 36), (36, 41, 37), (11, 37, 41), (41, 36, 9)])
_uv = me_sphere.uv_layers.new(name='UVTex')
_uv.uv.foreach_set('vector', [0.6872, 0.814, 0.6401, 0.8606, 0.6416, 0.7904, 0.6401, 0.8606, 0.6872, 0.814, 0.7083, 0.8821, 0.7257, 0.8268, 0.7083, 0.8821, 0.6872, 0.814, 0.1992, 0.7685, 0.1993, 0.7684, 0.1993, 0.7687, 0.5746, 0.768, 0.6145, 0.6997, 0.652, 0.7628, 0.1993, 0.7687, 0.1995, 0.7685, 0.1997, 0.7688, 0.615, 0.8359, 0.5743, 0.7713, 0.6512, 0.7677, 0.1993, 0.7687, 0.1993, 0.7684, 0.1995, 0.7685, 0.7535, 0.8469, 0.7083, 0.8821, 0.7257, 0.8268, 0.7083, 0.8821, 0.7535, 0.8469, 0.7769, 0.9048, 0.7833, 0.8486, 0.7769, 0.9048, 0.7535, 0.8469, 0.1993, 0.7683, 0.1993, 0.7684, 0.1992, 0.7685, 0.8124, 0.8563, 0.7769, 0.9048, 0.7833, 0.8486, 0.7769, 0.9048, 0.8124, 0.8563, 0.8481, 0.9044, 0.8437, 0.8457, 0.8481, 0.9044, 0.8124, 0.8563, 0.1994, 0.7683, 0.1993, 0.7684, 0.1993, 0.7683, 0.8836, 0.8453, 0.8481, 0.9044, 0.8437, 0.8457, 0.8481, 0.9044, 0.8836, 0.8453, 0.9187, 0.9048, 0.9369, 0.8342, 0.9187, 0.9048, 0.8836, 0.8453, 0.1995, 0.7685, 0.1993, 0.7684, 0.1994, 0.7683, 0.4362, 0.7357, 0.411, 0.6734, 0.4692, 0.6681, 0.4692, 0.6681, 0.5023, 0.7357, 0.4362, 0.7357, 0.2003, 0.7675, 0.2697, 0.8161, 0.2, 0.7682, 0.5023, 0.7357, 0.4692, 0.6681, 0.5275, 0.6734, 0.725, 0.7878, 0.7257, 0.8268, 0.6872, 0.814, 0.6872, 0.814, 0.6903, 0.7448, 0.725, 0.7878, 0.7379, 0.7512, 0.725, 0.7878, 0.6903, 0.7448, 0.6903, 0.7448, 0.6872, 0.814, 0.6416, 0.7904, 0.7743, 0.8215, 0.7833, 0.8486, 0.7535, 0.8469, 0.7535, 0.8469, 0.7508, 0.8099, 0.7743, 0.8215, 0.7701, 0.7978, 0.7743, 0.8215, 0.7508, 0.8099, 0.7508, 0.8099, 0.7535, 0.8469, 0.7257, 0.8268, 0.8234, 0.8216, 0.8437, 0.8457, 0.8124, 0.8563, 0.8124, 0.8563, 0.7981, 0.8253, 0.8234, 0.8216, 0.8076, 0.8039, 0.8234, 0.8216, 0.7981, 0.8253, 0.7981, 0.8253, 0.8124, 0.8563, 0.7833, 0.8486, 0.8992, 0.7752, 0.9369, 0.8342, 0.8836, 0.8453, 0.8836, 0.8453, 0.8529, 0.8086, 0.8992, 0.7752, 0.849, 0.7695, 0.8992, 0.7752, 0.8529, 0.8086, 0.8529, 0.8086, 0.8836, 0.8453, 0.8437, 0.8457, 0.4334, 0.8865, 0.4623, 0.8059, 0.4977, 0.8711, 0.4623, 0.8059, 0.4334, 0.8865, 0.3888, 0.8166, 0.7379, 0.7512, 0.6903, 0.7448, 0.7475, 0.6965, 0.3888, 0.8166, 0.4189, 0.7479, 0.4623, 0.8059, 0.7557, 0.7788, 0.725, 0.7878, 0.7379, 0.7512, 0.725, 0.7878, 0.7557, 0.7788, 0.7508, 0.8099, 0.7701, 0.7978, 0.7508, 0.8099, 0.7557, 0.7788, 0.7508, 0.8099, 0.7257, 0.8268, 0.725, 0.7878, 0.7888, 0.8012, 0.7743, 0.8215, 0.7701, 0.7978, 0.7743, 0.8215, 0.7888, 0.8012, 0.7981, 0.8253, 0.8076, 0.8039, 0.7981, 0.8253, 0.7888, 0.8012, 0.7981, 0.8253, 0.7833, 0.8486, 0.7743, 0.8215, 0.8257, 0.7902, 0.8234, 0.8216, 0.8076, 0.8039, 0.8234, 0.8216, 0.8257, 0.7902, 0.8529, 0.8086, 0.849, 0.7695, 0.8529, 0.8086, 0.8257, 0.7902, 0.8529, 0.8086, 0.8437, 0.8457, 0.8234, 0.8216, 0.8538, 0.71, 0.8992, 0.7752, 0.849, 0.7695, 0.4471, 0.8857, 0.3899, 0.8299, 0.4594, 0.7993, 0.4058, 0.7547, 0.4594, 0.7993, 0.3899, 0.8299, 0.4594, 0.7993, 0.5066, 0.8531, 0.4471, 0.8857, 0.7694, 0.7483, 0.7379, 0.7512, 0.7475, 0.6965, 0.7475, 0.6965, 0.7982, 0.7226, 0.7694, 0.7483, 0.7939, 0.7579, 0.7694, 0.7483, 0.7982, 0.7226, 0.7982, 0.7226, 0.7475, 0.6965, 0.8048, 0.6678, 0.7802, 0.7778, 0.7701, 0.7978, 0.7557, 0.7788, 0.7557, 0.7788, 0.7694, 0.7483, 0.7802, 0.7778, 0.7939, 0.7579, 0.7802, 0.7778, 0.7694, 0.7483, 0.7694, 0.7483, 0.7557, 0.7788, 0.7379, 0.7512, 0.8025, 0.7814, 0.8076, 0.8039, 0.7888, 0.8012, 0.7888, 0.8012, 0.7802, 0.7778, 0.8025, 0.7814, 0.7939, 0.7579, 0.8025, 0.7814, 0.7802, 0.7778, 0.7802, 0.7778, 0.7888, 0.8012, 0.7701, 0.7978, 0.8196, 0.7567, 0.849, 0.7695, 0.8257, 0.7902, 0.8257, 0.7902, 0.8025, 0.7814, 0.8196, 0.7567, 0.7939, 0.7579, 0.8196, 0.7567, 0.8025, 0.7814, 0.8025, 0.7814, 0.8257, 0.7902, 0.8076, 0.8039, 0.7982, 0.7226, 0.8048, 0.6678, 0.8538, 0.71, 0.8538, 0.71, 0.8196, 0.7567, 0.7982, 0.7226, 0.7939, 0.7579, 0.7982, 0.7226, 0.8196, 0.7567, 0.8196, 0.7567, 0.8538, 0.71, 0.849, 0.7695])
me_sphere.use_remesh_preserve_volume = False
me_sphere.use_remesh_preserve_attributes = False
me_sphere.use_mirror_vertex_groups = False
me_sphere.update()

# ---- objects
ob_sphere_005 = bpy.data.objects.new('Sphere.005', me_sphere_005)
ob_sphere_004 = bpy.data.objects.new('Sphere.004', me_sphere_004)
ob_sphere_003 = bpy.data.objects.new('Sphere.003', me_sphere_003)
ob_sphere_002 = bpy.data.objects.new('Sphere.002', me_sphere_002)
ob_sphere_001 = bpy.data.objects.new('Sphere.001', me_sphere_001)
ob_sphere = bpy.data.objects.new('Sphere', me_sphere)

# ---- transforms, parenting, visibility, modifiers, constraints
ob_sphere_005.location = (1.0, -0.3, 1.5)
ob_sphere_005.lock_rotations_4d = False
ob_sphere_005.empty_display_type = 'ARROWS'
ob_sphere_005.lineart.crease_threshold = 0.0
ob_sphere_004.location = (1.0, 0.3, 1.5)
ob_sphere_004.lock_rotations_4d = False
ob_sphere_004.empty_display_type = 'ARROWS'
ob_sphere_004.lineart.crease_threshold = 0.0
ob_sphere_003.location = (0.0, -0.5, 0.0)
ob_sphere_003.lock_rotations_4d = False
ob_sphere_003.empty_display_type = 'ARROWS'
ob_sphere_003.lineart.crease_threshold = 0.0
ob_sphere_002.location = (0.0, 0.5, 0.0)
ob_sphere_002.lock_rotations_4d = False
ob_sphere_002.empty_display_type = 'ARROWS'
ob_sphere_002.lineart.crease_threshold = 0.0
ob_sphere_001.location = (0.0, 0.0, 1.0)
ob_sphere_001.lock_rotations_4d = False
ob_sphere_001.empty_display_type = 'ARROWS'
ob_sphere_001.lineart.crease_threshold = 0.0
ob_sphere.location = (0.0, 0.0, 3.0)
ob_sphere.scale = (0.9999, 1.0, 1.0)
ob_sphere.lock_rotations_4d = False
ob_sphere.empty_display_type = 'ARROWS'
ob_sphere.lineart.crease_threshold = 0.0

# ---- collection membership
col_collection_1.objects.link(ob_sphere_005)
col_collection_1.objects.link(ob_sphere_004)
col_collection_1.objects.link(ob_sphere_003)
col_collection_1.objects.link(ob_sphere_002)
col_collection_1.objects.link(ob_sphere_001)
col_collection_1.objects.link(ob_sphere)

# ---- scene / render settings (as saved in the file)
scene.frame_start = 1; scene.frame_end = 250; scene.frame_set(250)
scene.render.engine = 'BLENDER_EEVEE_NEXT'
scene.render.image_settings.file_format = 'JPEG'
scene.render.image_settings.color_mode = 'RGB'
scene.render.image_settings.compression = 90
scene.render.resolution_x = 800
scene.render.resolution_y = 600
scene.render.pixel_aspect_x = 100.0
scene.render.pixel_aspect_y = 100.0
scene.render.fps = 25
scene.render.dither_intensity = 0.0
scene.render.use_compositing = False
scene.render.use_sequencer = False
scene.render.bake_margin = 2
scene.render.bake_bias = 0.0
scene.render.use_stamp_time = False
scene.render.use_stamp_date = False
scene.render.use_stamp_frame = False
scene.render.use_stamp_camera = False
scene.render.use_stamp_scene = False
scene.render.use_stamp_filename = False
scene.render.use_stamp_render_time = False
scene.render.stamp_font_size = 0
scene.cycles.use_denoising = False
scene.cycles.samples = 10
scene.cycles.sampling_pattern = 'TABULATED_SOBOL'
scene.cycles.light_sampling_threshold = 0.0
scene.cycles.use_adaptive_sampling = False
scene.cycles.use_light_tree = False
scene.cycles.blur_glossy = 0.0
scene.cycles.volume_bounces = 1
scene.cycles.pixel_filter_type = 'GAUSSIAN'
scene.cycles.sample_clamp_indirect = 0.0
scene.view_settings.view_transform = 'Raw'
bpy.context.view_layer.update()

# ---- added for rendering (the .blend has no active camera): camera
cam_auto = bpy.data.cameras.new('AutoCamera')
cam_auto.lens = 50.0
cam_auto.sensor_width = 36.0
cam_auto.clip_end = 1000.0
ob_auto_camera = bpy.data.objects.new('AutoCamera', cam_auto)
scene.collection.objects.link(ob_auto_camera)
ob_auto_camera.location = (6.0061, -7.20732, 6.80488)
ob_auto_camera.rotation_euler = (1.09748, -7.21219e-08, 0.694738)
scene.camera = ob_auto_camera
bpy.context.view_layer.update()
